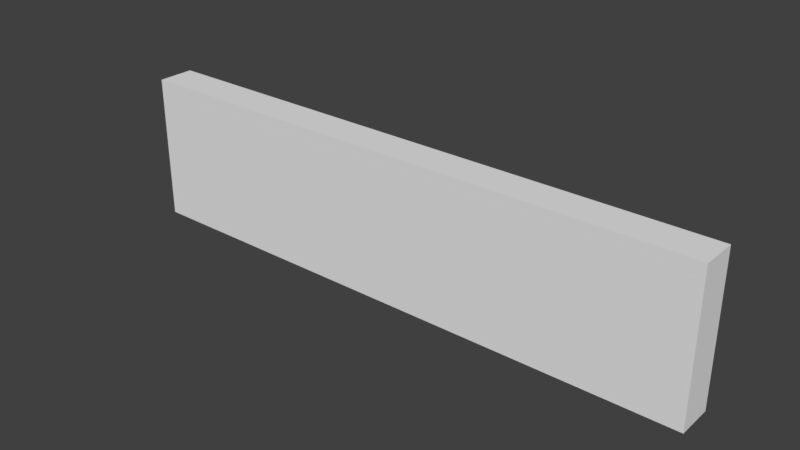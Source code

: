 # Source: SM_Zocalo_4x0.75x1.blend  (saved by Blender 2.78.0; exported with 4.5.12 LTS)
import bpy
from mathutils import Matrix  # noqa: F401  (used for matrix-valued properties, if any)

bpy.ops.wm.read_factory_settings(use_empty=True)
scene = bpy.context.scene
scene.name = 'Scene'

# ---- collections
col_collection_1 = bpy.data.collections.new('Collection 1'); scene.collection.children.link(col_collection_1)

# ---- world
world_world = bpy.data.worlds.new('World'); scene.world = world_world
world_world.color = (0.05088, 0.05088, 0.05088)
world_world.use_sun_shadow = False
world_world.sun_shadow_jitter_overblur = 0.0
world_world.cycles.sampling_method = 'MANUAL'

# ---- meshes
me_sm_zocalo_4x0_75x1 = bpy.data.meshes.new('SM_Zocalo 4x0.75x1')
me_sm_zocalo_4x0_75x1.from_pydata([(0.0, 1.371e-06, 0.0), (4.0, 1.371e-06, 0.0), (4.0, 1.371e-06, 1.0), (0.0, 0.0, 1.0), (0.0, 0.25, 0.0), (4.0, 0.25, 0.0), (4.0, 0.25, 1.0), (0.0, 0.25, 1.0)], [], [(1, 2, 3, 0), (5, 4, 7, 6), (2, 6, 7, 3), (0, 4, 5, 1), (3, 7, 4, 0), (1, 5, 6, 2)])
me_sm_zocalo_4x0_75x1.use_remesh_preserve_volume = False
me_sm_zocalo_4x0_75x1.use_remesh_preserve_attributes = False
me_sm_zocalo_4x0_75x1.use_mirror_vertex_groups = False
me_sm_zocalo_4x0_75x1.update()

# ---- objects
ob_sm_zocalo_4x0_75x1 = bpy.data.objects.new('SM_Zocalo 4x0.75x1', me_sm_zocalo_4x0_75x1)

# ---- transforms, parenting, visibility, modifiers, constraints
ob_sm_zocalo_4x0_75x1.location = (0.0, 0.0, 0.0)
ob_sm_zocalo_4x0_75x1.lineart.crease_threshold = 0.0

# ---- collection membership
col_collection_1.objects.link(ob_sm_zocalo_4x0_75x1)

# ---- scene / render settings (as saved in the file)
scene.frame_start = 1; scene.frame_end = 250; scene.frame_set(1)
scene.render.engine = 'CYCLES'
scene.render.resolution_percentage = 50
scene.render.dither_intensity = 0.0
scene.render.use_persistent_data = True
scene.cycles.shading_system = True
scene.cycles.use_denoising = False
scene.cycles.samples = 128
scene.cycles.sampling_pattern = 'TABULATED_SOBOL'
scene.cycles.light_sampling_threshold = 0.0
scene.cycles.use_adaptive_sampling = False
scene.cycles.use_light_tree = False
scene.cycles.blur_glossy = 0.0
scene.cycles.sample_clamp_indirect = 0.0
scene.view_settings.view_transform = 'Standard'
bpy.context.view_layer.update()

# ---- added for rendering (the .blend has no active camera and no usable light): camera, sun
cam_auto = bpy.data.cameras.new('AutoCamera')
cam_auto.lens = 50.0
cam_auto.sensor_width = 36.0
cam_auto.clip_end = 1000.0
ob_auto_camera = bpy.data.objects.new('AutoCamera', cam_auto)
scene.collection.objects.link(ob_auto_camera)
ob_auto_camera.location = (5.82181, -4.46117, 3.55744)
ob_auto_camera.rotation_euler = (1.09748, -7.21219e-08, 0.694738)
scene.camera = ob_auto_camera
light_auto_sun = bpy.data.lights.new('AutoSun', 'SUN')
light_auto_sun.energy = 3.0
light_auto_sun.angle = 0.0523599
ob_auto_sun = bpy.data.objects.new('AutoSun', light_auto_sun)
scene.collection.objects.link(ob_auto_sun)
ob_auto_sun.rotation_euler = (0.872665, 0.174533, 0.523599)
bpy.context.view_layer.update()
